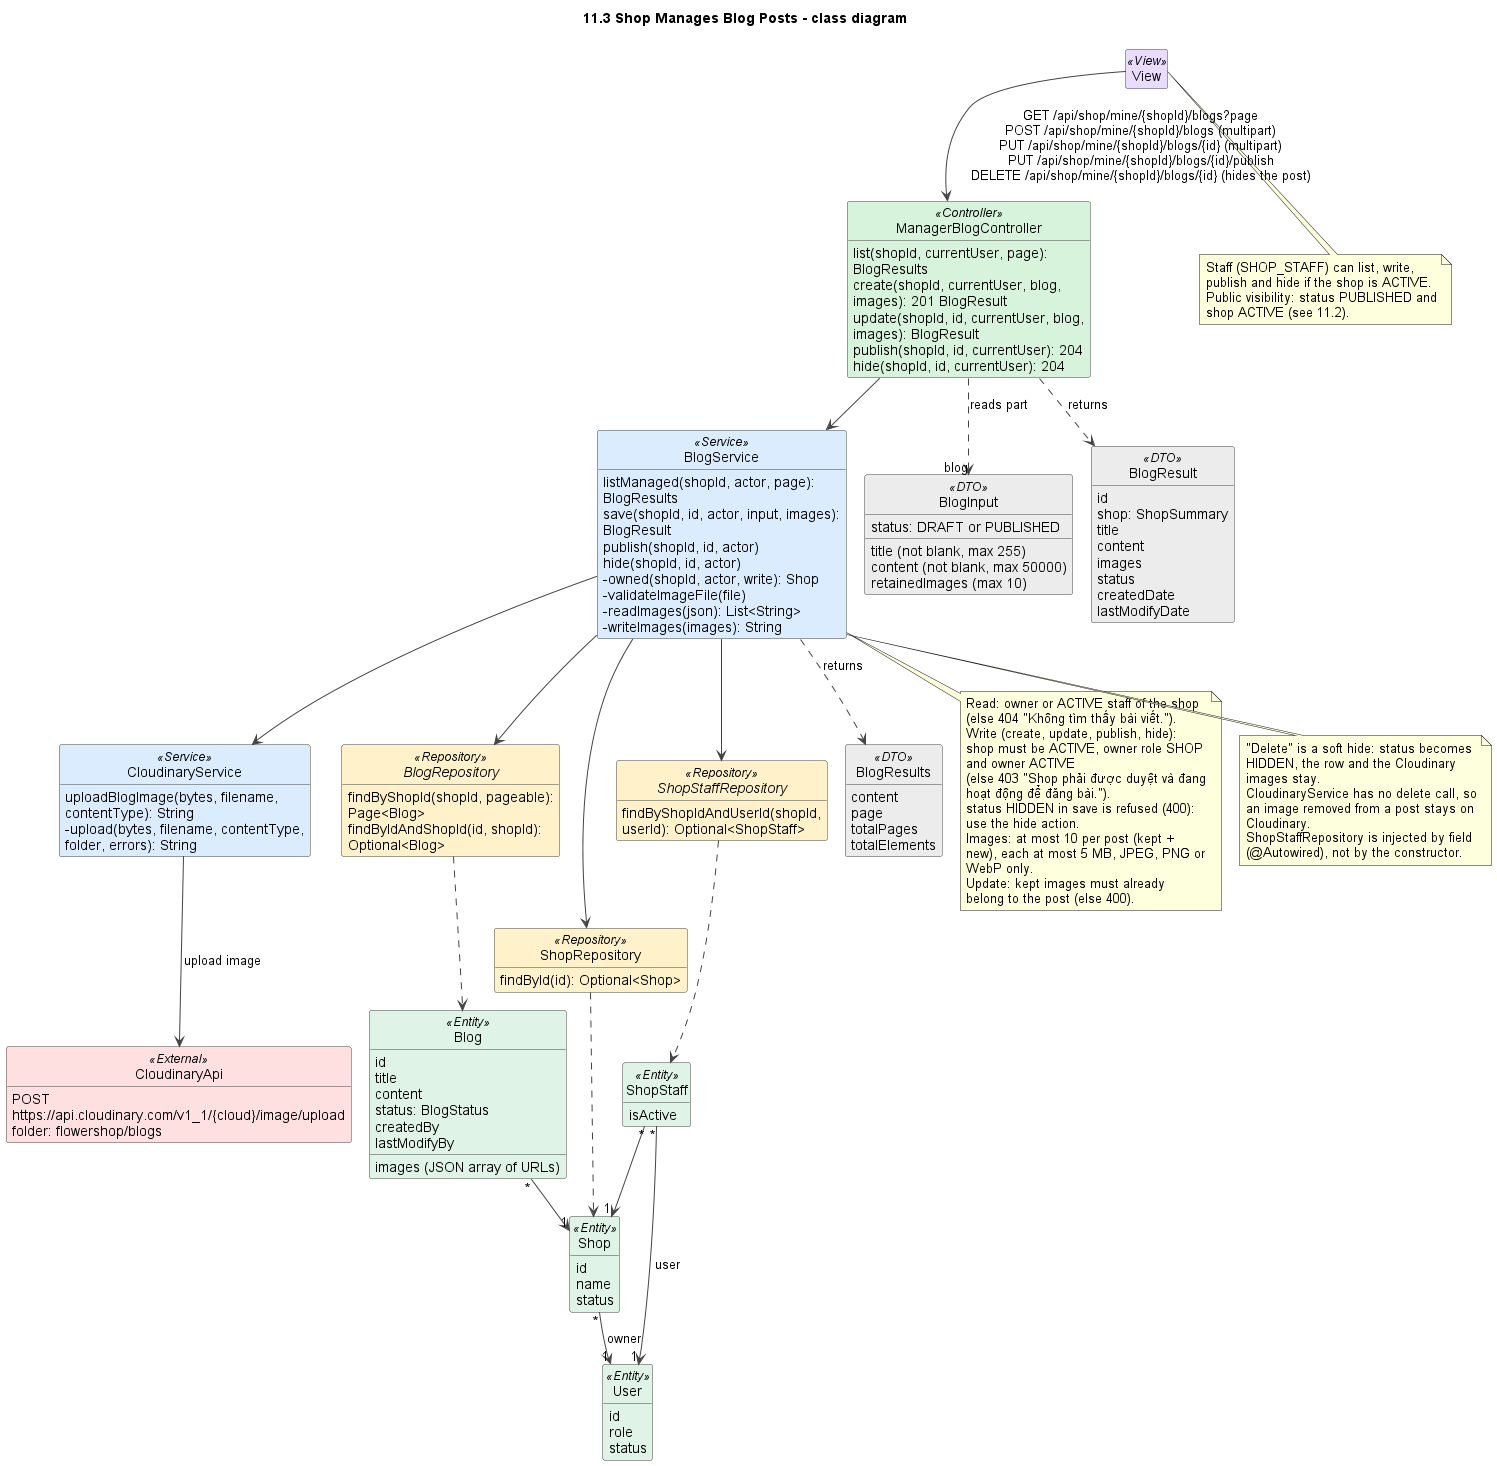

The diagram above was rendered by PlantUML. Its source (embedded in the PNG):
@startuml
!pragma layout smetana
title 11.3 Shop Manages Blog Posts - class diagram
skinparam shadowing false
skinparam defaultFontName Arial
skinparam wrapWidth 240
skinparam ArrowColor #444444
skinparam classAttributeIconSize 0
skinparam nodesep 45
skinparam ranksep 50
skinparam class {
  BackgroundColor #FFFFFF
  BorderColor #444444
  BackgroundColor<<View>> #EADCFF
  BackgroundColor<<Controller>> #D8F3DC
  BackgroundColor<<Service>> #DCECFF
  BackgroundColor<<Repository>> #FFF1C9
  BackgroundColor<<Entity>> #E0F3E7
  BackgroundColor<<External>> #FFE0E0
  BackgroundColor<<DTO>> #ECECEC
  BackgroundColor<<Scheduler>> #FFE8CC
}
hide empty members
hide circle

class View <<View>>

class ManagerBlogController <<Controller>> {
  list(shopId, currentUser, page): BlogResults
  create(shopId, currentUser, blog, images): 201 BlogResult
  update(shopId, id, currentUser, blog, images): BlogResult
  publish(shopId, id, currentUser): 204
  hide(shopId, id, currentUser): 204
}
class BlogService <<Service>> {
  listManaged(shopId, actor, page): BlogResults
  save(shopId, id, actor, input, images): BlogResult
  publish(shopId, id, actor)
  hide(shopId, id, actor)
  -owned(shopId, actor, write): Shop
  -validateImageFile(file)
  -readImages(json): List<String>
  -writeImages(images): String
}
class CloudinaryService <<Service>> {
  uploadBlogImage(bytes, filename, contentType): String
  -upload(bytes, filename, contentType, folder, errors): String
}
interface BlogRepository <<Repository>> {
  findByShopId(shopId, pageable): Page<Blog>
  findByIdAndShopId(id, shopId): Optional<Blog>
}
class ShopRepository <<Repository>> {
  findById(id): Optional<Shop>
}
interface ShopStaffRepository <<Repository>> {
  findByShopIdAndUserId(shopId, userId): Optional<ShopStaff>
}
class BlogInput <<DTO>> {
  title (not blank, max 255)
  content (not blank, max 50000)
  status: DRAFT or PUBLISHED
  retainedImages (max 10)
}
class BlogResult <<DTO>> {
  id
  shop: ShopSummary
  title
  content
  images
  status
  createdDate
  lastModifyDate
}
class BlogResults <<DTO>> {
  content
  page
  totalPages
  totalElements
}
class Blog <<Entity>> {
  id
  title
  content
  images (JSON array of URLs)
  status: BlogStatus
  createdBy
  lastModifyBy
}
class Shop <<Entity>> {
  id
  name
  status
}
class ShopStaff <<Entity>> {
  isActive
}
class User <<Entity>> {
  id
  role
  status
}
class CloudinaryApi <<External>> {
  POST https://api.cloudinary.com/v1_1/{cloud}/image/upload\nfolder: flowershop/blogs
}

View --> ManagerBlogController : GET /api/shop/mine/{shopId}/blogs?page\nPOST /api/shop/mine/{shopId}/blogs (multipart)\nPUT /api/shop/mine/{shopId}/blogs/{id} (multipart)\nPUT /api/shop/mine/{shopId}/blogs/{id}/publish\nDELETE /api/shop/mine/{shopId}/blogs/{id} (hides the post)
ManagerBlogController --> BlogService
ManagerBlogController ..> BlogInput : reads part "blog"
ManagerBlogController ..> BlogResult : returns
BlogService ..> BlogResults : returns
BlogService --> BlogRepository
BlogService --> ShopRepository
BlogService --> ShopStaffRepository
BlogService --> CloudinaryService
CloudinaryService --> CloudinaryApi : upload image
BlogRepository ..> Blog
ShopRepository ..> Shop
ShopStaffRepository ..> ShopStaff
Blog "*" --> "1" Shop
ShopStaff "*" --> "1" Shop
ShopStaff "*" --> "1" User : user
Shop "*" --> "1" User : owner

note bottom of BlogService
  Read: owner or ACTIVE staff of the shop (else 404 "Không tìm thấy bài viết.").
  Write (create, update, publish, hide): shop must be ACTIVE, owner role SHOP and owner ACTIVE
  (else 403 "Shop phải được duyệt và đang hoạt động để đăng bài.").
  status HIDDEN in save is refused (400): use the hide action.
  Images: at most 10 per post (kept + new), each at most 5 MB, JPEG, PNG or WebP only.
  Update: kept images must already belong to the post (else 400).
end note

note bottom of BlogService
  "Delete" is a soft hide: status becomes HIDDEN, the row and the Cloudinary images stay.
  CloudinaryService has no delete call, so an image removed from a post stays on Cloudinary.
  ShopStaffRepository is injected by field (@Autowired), not by the constructor.
end note

note bottom of View
  Staff (SHOP_STAFF) can list, write, publish and hide if the shop is ACTIVE.
  Public visibility: status PUBLISHED and shop ACTIVE (see 11.2).
end note

@enduml